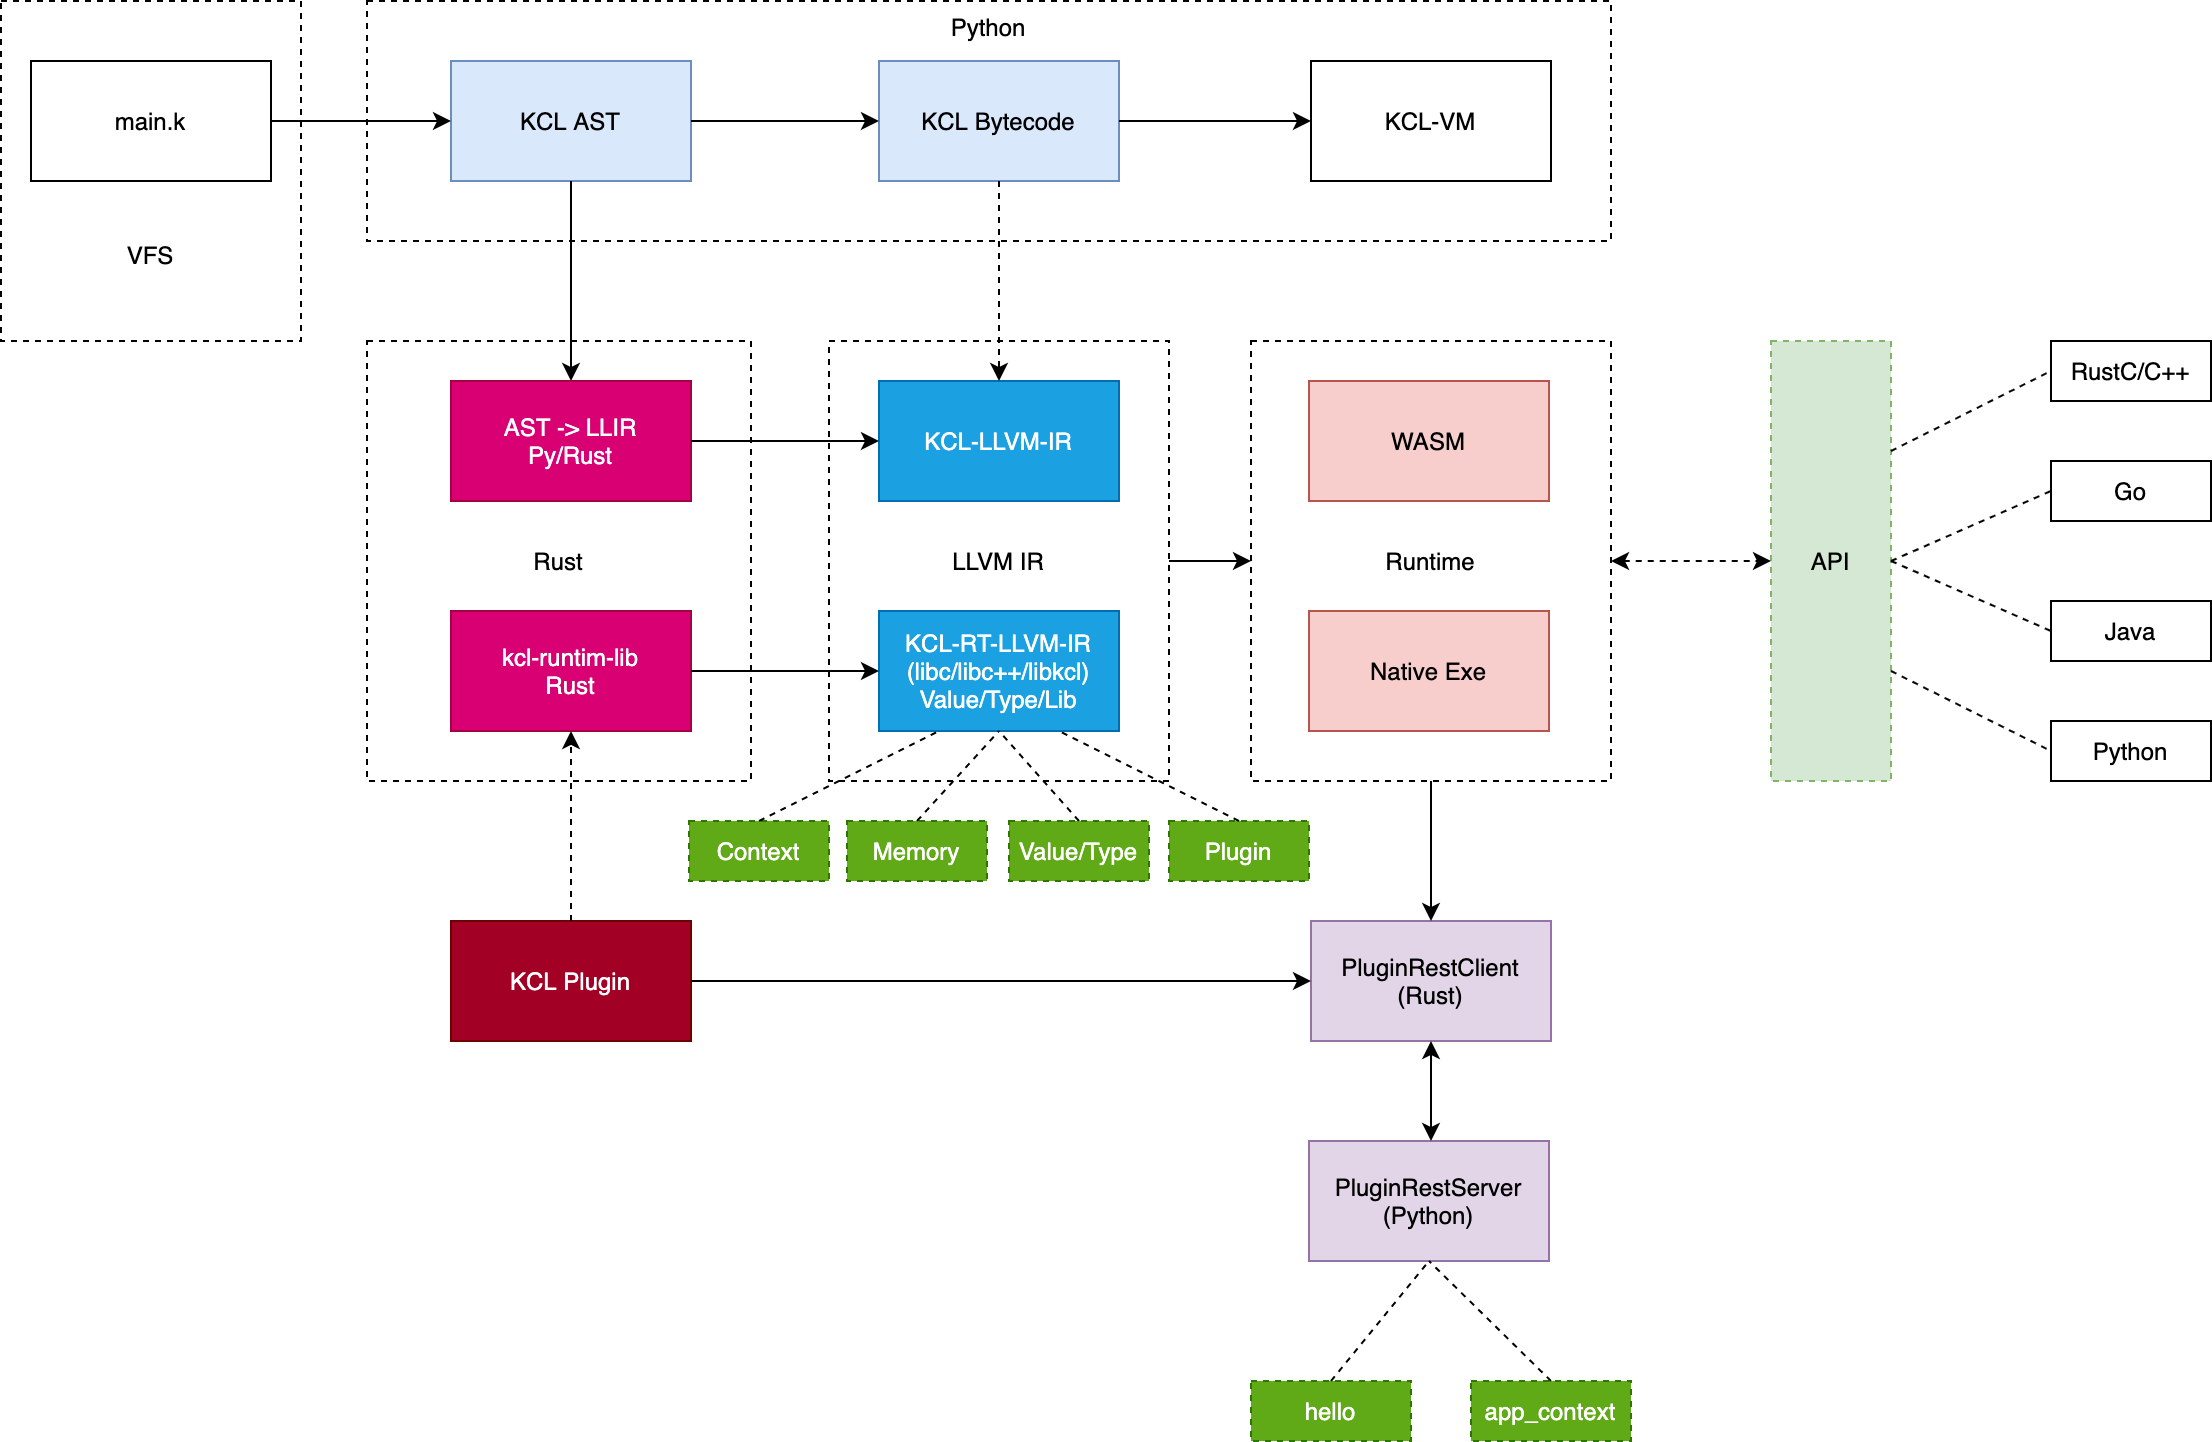

The diagram above was exported from draw.io. Its source (the exported page's mxGraphModel, read from the mxfile embedded in the PNG):
<mxGraphModel dx="1719" dy="672" grid="1" gridSize="10" guides="1" tooltips="1" connect="1" arrows="1" fold="1" page="1" pageScale="1" pageWidth="827" pageHeight="1169" math="0" shadow="0">
  <root>
    <mxCell id="0" />
    <mxCell id="1" parent="0" />
    <mxCell id="yg8NMnkAmzuT1WfWaaNt-3" value="Rust" style="rounded=0;whiteSpace=wrap;html=1;dashed=1;verticalAlign=middle;" parent="1" vertex="1">
      <mxGeometry x="158" y="180" width="192" height="220" as="geometry" />
    </mxCell>
    <mxCell id="yg8NMnkAmzuT1WfWaaNt-1" value="Python" style="rounded=0;whiteSpace=wrap;html=1;dashed=1;verticalAlign=top;" parent="1" vertex="1">
      <mxGeometry x="158" y="10" width="622" height="120" as="geometry" />
    </mxCell>
    <mxCell id="5CCnz0Qs9cC5tOrITOX7-27" value="&lt;br&gt;&lt;br&gt;&lt;br&gt;&lt;br&gt;&lt;br&gt;&lt;br&gt;VFS" style="rounded=0;whiteSpace=wrap;html=1;dashed=1;" parent="1" vertex="1">
      <mxGeometry x="-25" y="10" width="150" height="170" as="geometry" />
    </mxCell>
    <mxCell id="5CCnz0Qs9cC5tOrITOX7-7" value="Runtime" style="rounded=0;whiteSpace=wrap;html=1;dashed=1;" parent="1" vertex="1">
      <mxGeometry x="600" y="180" width="180" height="220" as="geometry" />
    </mxCell>
    <mxCell id="AVWXwGIyLeYbNMiYMfGn-35" value="LLVM IR" style="rounded=0;whiteSpace=wrap;html=1;dashed=1;" parent="1" vertex="1">
      <mxGeometry x="389" y="180" width="170" height="220" as="geometry" />
    </mxCell>
    <mxCell id="AVWXwGIyLeYbNMiYMfGn-11" value="KCL Bytecode" style="rounded=0;whiteSpace=wrap;html=1;fillColor=#dae8fc;strokeColor=#6c8ebf;" parent="1" vertex="1">
      <mxGeometry x="414" y="40" width="120" height="60" as="geometry" />
    </mxCell>
    <mxCell id="AVWXwGIyLeYbNMiYMfGn-12" value="KCL-LLVM-IR" style="rounded=0;whiteSpace=wrap;html=1;fillColor=#1ba1e2;strokeColor=#006EAF;fontColor=#ffffff;" parent="1" vertex="1">
      <mxGeometry x="414" y="200" width="120" height="60" as="geometry" />
    </mxCell>
    <mxCell id="AVWXwGIyLeYbNMiYMfGn-14" value="KCL-RT-LLVM-IR&lt;br&gt;(libc/libc++/libkcl)&lt;br&gt;Value/Type/Lib" style="rounded=0;whiteSpace=wrap;html=1;fillColor=#1ba1e2;strokeColor=#006EAF;fontColor=#ffffff;" parent="1" vertex="1">
      <mxGeometry x="414" y="315" width="120" height="60" as="geometry" />
    </mxCell>
    <mxCell id="AVWXwGIyLeYbNMiYMfGn-15" value="KCL-VM" style="rounded=0;whiteSpace=wrap;html=1;" parent="1" vertex="1">
      <mxGeometry x="630" y="40" width="120" height="60" as="geometry" />
    </mxCell>
    <mxCell id="AVWXwGIyLeYbNMiYMfGn-23" value="KCL AST" style="rounded=0;whiteSpace=wrap;html=1;fillColor=#dae8fc;strokeColor=#6c8ebf;" parent="1" vertex="1">
      <mxGeometry x="200" y="40" width="120" height="60" as="geometry" />
    </mxCell>
    <mxCell id="AVWXwGIyLeYbNMiYMfGn-28" value="main.k" style="rounded=0;whiteSpace=wrap;html=1;" parent="1" vertex="1">
      <mxGeometry x="-10" y="40" width="120" height="60" as="geometry" />
    </mxCell>
    <mxCell id="AVWXwGIyLeYbNMiYMfGn-29" value="" style="endArrow=classic;html=1;exitX=1;exitY=0.5;exitDx=0;exitDy=0;entryX=0;entryY=0.5;entryDx=0;entryDy=0;" parent="1" source="AVWXwGIyLeYbNMiYMfGn-28" target="AVWXwGIyLeYbNMiYMfGn-23" edge="1">
      <mxGeometry width="50" height="50" relative="1" as="geometry">
        <mxPoint x="390" y="190" as="sourcePoint" />
        <mxPoint x="440" y="140" as="targetPoint" />
      </mxGeometry>
    </mxCell>
    <mxCell id="AVWXwGIyLeYbNMiYMfGn-30" value="" style="endArrow=classic;html=1;exitX=1;exitY=0.5;exitDx=0;exitDy=0;entryX=0;entryY=0.5;entryDx=0;entryDy=0;" parent="1" source="AVWXwGIyLeYbNMiYMfGn-23" target="AVWXwGIyLeYbNMiYMfGn-11" edge="1">
      <mxGeometry width="50" height="50" relative="1" as="geometry">
        <mxPoint x="120" y="80" as="sourcePoint" />
        <mxPoint x="210" y="80" as="targetPoint" />
      </mxGeometry>
    </mxCell>
    <mxCell id="AVWXwGIyLeYbNMiYMfGn-31" value="" style="endArrow=classic;html=1;entryX=0;entryY=0.5;entryDx=0;entryDy=0;startArrow=none;exitX=1;exitY=0.5;exitDx=0;exitDy=0;" parent="1" source="AVWXwGIyLeYbNMiYMfGn-11" target="AVWXwGIyLeYbNMiYMfGn-15" edge="1">
      <mxGeometry width="50" height="50" relative="1" as="geometry">
        <mxPoint x="540" y="70" as="sourcePoint" />
        <mxPoint x="220" y="90" as="targetPoint" />
      </mxGeometry>
    </mxCell>
    <mxCell id="AVWXwGIyLeYbNMiYMfGn-32" value="kcl-runtim-lib&lt;br&gt;Rust" style="rounded=0;whiteSpace=wrap;html=1;fillColor=#d80073;strokeColor=#A50040;fontColor=#ffffff;" parent="1" vertex="1">
      <mxGeometry x="200" y="315" width="120" height="60" as="geometry" />
    </mxCell>
    <mxCell id="AVWXwGIyLeYbNMiYMfGn-34" value="" style="endArrow=classic;html=1;exitX=1;exitY=0.5;exitDx=0;exitDy=0;entryX=0;entryY=0.5;entryDx=0;entryDy=0;" parent="1" source="AVWXwGIyLeYbNMiYMfGn-32" target="AVWXwGIyLeYbNMiYMfGn-14" edge="1">
      <mxGeometry width="50" height="50" relative="1" as="geometry">
        <mxPoint x="390" y="485" as="sourcePoint" />
        <mxPoint x="440" y="435" as="targetPoint" />
      </mxGeometry>
    </mxCell>
    <mxCell id="AVWXwGIyLeYbNMiYMfGn-36" value="WASM" style="rounded=0;whiteSpace=wrap;html=1;fillColor=#f8cecc;strokeColor=#b85450;" parent="1" vertex="1">
      <mxGeometry x="629" y="200" width="120" height="60" as="geometry" />
    </mxCell>
    <mxCell id="AVWXwGIyLeYbNMiYMfGn-39" value="" style="endArrow=classic;html=1;exitX=0.5;exitY=1;exitDx=0;exitDy=0;entryX=0.5;entryY=0;entryDx=0;entryDy=0;" parent="1" source="AVWXwGIyLeYbNMiYMfGn-23" target="AVWXwGIyLeYbNMiYMfGn-42" edge="1">
      <mxGeometry width="50" height="50" relative="1" as="geometry">
        <mxPoint x="390" y="370" as="sourcePoint" />
        <mxPoint x="260" y="170" as="targetPoint" />
      </mxGeometry>
    </mxCell>
    <mxCell id="AVWXwGIyLeYbNMiYMfGn-42" value="AST -&amp;gt; LLIR&lt;br&gt;Py/Rust" style="rounded=0;whiteSpace=wrap;html=1;fillColor=#d80073;strokeColor=#A50040;fontColor=#ffffff;" parent="1" vertex="1">
      <mxGeometry x="200" y="200" width="120" height="60" as="geometry" />
    </mxCell>
    <mxCell id="AVWXwGIyLeYbNMiYMfGn-43" value="" style="endArrow=classic;html=1;entryX=0;entryY=0.5;entryDx=0;entryDy=0;exitX=1;exitY=0.5;exitDx=0;exitDy=0;" parent="1" source="AVWXwGIyLeYbNMiYMfGn-42" target="AVWXwGIyLeYbNMiYMfGn-12" edge="1">
      <mxGeometry width="50" height="50" relative="1" as="geometry">
        <mxPoint x="569" y="300" as="sourcePoint" />
        <mxPoint x="639" y="300" as="targetPoint" />
      </mxGeometry>
    </mxCell>
    <mxCell id="SPxOS5e4WPvomx_BhyH6-1" value="Native Exe" style="rounded=0;whiteSpace=wrap;html=1;fillColor=#f8cecc;strokeColor=#b85450;" parent="1" vertex="1">
      <mxGeometry x="629" y="315" width="120" height="60" as="geometry" />
    </mxCell>
    <mxCell id="SPxOS5e4WPvomx_BhyH6-2" value="" style="endArrow=classic;html=1;exitX=1;exitY=0.5;exitDx=0;exitDy=0;entryX=0;entryY=0.5;entryDx=0;entryDy=0;" parent="1" source="AVWXwGIyLeYbNMiYMfGn-35" target="5CCnz0Qs9cC5tOrITOX7-7" edge="1">
      <mxGeometry width="50" height="50" relative="1" as="geometry">
        <mxPoint x="569" y="300" as="sourcePoint" />
        <mxPoint x="629" y="345" as="targetPoint" />
      </mxGeometry>
    </mxCell>
    <mxCell id="5CCnz0Qs9cC5tOrITOX7-1" value="KCL Plugin" style="rounded=0;whiteSpace=wrap;html=1;fillColor=#a20025;strokeColor=#6F0000;fontColor=#ffffff;" parent="1" vertex="1">
      <mxGeometry x="200" y="470" width="120" height="60" as="geometry" />
    </mxCell>
    <mxCell id="5CCnz0Qs9cC5tOrITOX7-4" value="PluginRestClient&lt;br&gt;(Rust)" style="rounded=0;whiteSpace=wrap;html=1;fillColor=#e1d5e7;strokeColor=#9673a6;" parent="1" vertex="1">
      <mxGeometry x="630" y="470" width="120" height="60" as="geometry" />
    </mxCell>
    <mxCell id="5CCnz0Qs9cC5tOrITOX7-5" value="" style="endArrow=classic;html=1;exitX=1;exitY=0.5;exitDx=0;exitDy=0;entryX=0;entryY=0.5;entryDx=0;entryDy=0;" parent="1" source="5CCnz0Qs9cC5tOrITOX7-1" target="5CCnz0Qs9cC5tOrITOX7-4" edge="1">
      <mxGeometry width="50" height="50" relative="1" as="geometry">
        <mxPoint x="540" y="410" as="sourcePoint" />
        <mxPoint x="590" y="360" as="targetPoint" />
      </mxGeometry>
    </mxCell>
    <mxCell id="5CCnz0Qs9cC5tOrITOX7-8" value="" style="endArrow=classic;html=1;exitX=0.5;exitY=1;exitDx=0;exitDy=0;entryX=0.5;entryY=0;entryDx=0;entryDy=0;" parent="1" source="5CCnz0Qs9cC5tOrITOX7-7" target="5CCnz0Qs9cC5tOrITOX7-4" edge="1">
      <mxGeometry width="50" height="50" relative="1" as="geometry">
        <mxPoint x="550" y="530" as="sourcePoint" />
        <mxPoint x="600" y="480" as="targetPoint" />
      </mxGeometry>
    </mxCell>
    <mxCell id="5CCnz0Qs9cC5tOrITOX7-9" value="" style="endArrow=classic;html=1;exitX=0.5;exitY=1;exitDx=0;exitDy=0;entryX=0.5;entryY=0;entryDx=0;entryDy=0;dashed=1;" parent="1" source="AVWXwGIyLeYbNMiYMfGn-11" target="AVWXwGIyLeYbNMiYMfGn-12" edge="1">
      <mxGeometry width="50" height="50" relative="1" as="geometry">
        <mxPoint x="420" y="370" as="sourcePoint" />
        <mxPoint x="470" y="320" as="targetPoint" />
      </mxGeometry>
    </mxCell>
    <mxCell id="5CCnz0Qs9cC5tOrITOX7-14" value="" style="endArrow=classic;html=1;dashed=1;exitX=0.5;exitY=0;exitDx=0;exitDy=0;entryX=0.5;entryY=1;entryDx=0;entryDy=0;" parent="1" source="5CCnz0Qs9cC5tOrITOX7-1" target="AVWXwGIyLeYbNMiYMfGn-32" edge="1">
      <mxGeometry width="50" height="50" relative="1" as="geometry">
        <mxPoint x="420" y="390" as="sourcePoint" />
        <mxPoint x="260" y="380" as="targetPoint" />
      </mxGeometry>
    </mxCell>
    <mxCell id="5CCnz0Qs9cC5tOrITOX7-25" value="API" style="rounded=0;whiteSpace=wrap;html=1;dashed=1;fillColor=#d5e8d4;strokeColor=#82b366;" parent="1" vertex="1">
      <mxGeometry x="860" y="180" width="60" height="220" as="geometry" />
    </mxCell>
    <mxCell id="5CCnz0Qs9cC5tOrITOX7-26" value="" style="endArrow=classic;startArrow=classic;html=1;dashed=1;entryX=0;entryY=0.5;entryDx=0;entryDy=0;exitX=1;exitY=0.5;exitDx=0;exitDy=0;" parent="1" source="5CCnz0Qs9cC5tOrITOX7-7" target="5CCnz0Qs9cC5tOrITOX7-25" edge="1">
      <mxGeometry width="50" height="50" relative="1" as="geometry">
        <mxPoint x="690" y="450" as="sourcePoint" />
        <mxPoint x="740" y="400" as="targetPoint" />
      </mxGeometry>
    </mxCell>
    <mxCell id="5CCnz0Qs9cC5tOrITOX7-31" value="RustC/C++" style="rounded=0;whiteSpace=wrap;html=1;" parent="1" vertex="1">
      <mxGeometry x="1000" y="180" width="80" height="30" as="geometry" />
    </mxCell>
    <mxCell id="5CCnz0Qs9cC5tOrITOX7-32" value="Go" style="rounded=0;whiteSpace=wrap;html=1;" parent="1" vertex="1">
      <mxGeometry x="1000" y="240" width="80" height="30" as="geometry" />
    </mxCell>
    <mxCell id="5CCnz0Qs9cC5tOrITOX7-33" value="Java" style="rounded=0;whiteSpace=wrap;html=1;" parent="1" vertex="1">
      <mxGeometry x="1000" y="310" width="80" height="30" as="geometry" />
    </mxCell>
    <mxCell id="5CCnz0Qs9cC5tOrITOX7-34" value="Python" style="rounded=0;whiteSpace=wrap;html=1;" parent="1" vertex="1">
      <mxGeometry x="1000" y="370" width="80" height="30" as="geometry" />
    </mxCell>
    <mxCell id="5CCnz0Qs9cC5tOrITOX7-35" value="" style="endArrow=none;html=1;dashed=1;entryX=0;entryY=0.5;entryDx=0;entryDy=0;exitX=1;exitY=0.25;exitDx=0;exitDy=0;" parent="1" source="5CCnz0Qs9cC5tOrITOX7-25" target="5CCnz0Qs9cC5tOrITOX7-31" edge="1">
      <mxGeometry width="50" height="50" relative="1" as="geometry">
        <mxPoint x="940" y="480" as="sourcePoint" />
        <mxPoint x="990" y="430" as="targetPoint" />
      </mxGeometry>
    </mxCell>
    <mxCell id="5CCnz0Qs9cC5tOrITOX7-37" value="" style="endArrow=none;html=1;dashed=1;entryX=0;entryY=0.5;entryDx=0;entryDy=0;exitX=1;exitY=0.5;exitDx=0;exitDy=0;" parent="1" source="5CCnz0Qs9cC5tOrITOX7-25" target="5CCnz0Qs9cC5tOrITOX7-32" edge="1">
      <mxGeometry width="50" height="50" relative="1" as="geometry">
        <mxPoint x="940" y="480" as="sourcePoint" />
        <mxPoint x="990" y="430" as="targetPoint" />
      </mxGeometry>
    </mxCell>
    <mxCell id="5CCnz0Qs9cC5tOrITOX7-38" value="" style="endArrow=none;html=1;dashed=1;entryX=0;entryY=0.5;entryDx=0;entryDy=0;exitX=1;exitY=0.5;exitDx=0;exitDy=0;" parent="1" source="5CCnz0Qs9cC5tOrITOX7-25" target="5CCnz0Qs9cC5tOrITOX7-33" edge="1">
      <mxGeometry width="50" height="50" relative="1" as="geometry">
        <mxPoint x="940" y="480" as="sourcePoint" />
        <mxPoint x="990" y="430" as="targetPoint" />
      </mxGeometry>
    </mxCell>
    <mxCell id="5CCnz0Qs9cC5tOrITOX7-39" value="" style="endArrow=none;html=1;dashed=1;entryX=0;entryY=0.5;entryDx=0;entryDy=0;exitX=1;exitY=0.75;exitDx=0;exitDy=0;" parent="1" source="5CCnz0Qs9cC5tOrITOX7-25" target="5CCnz0Qs9cC5tOrITOX7-34" edge="1">
      <mxGeometry width="50" height="50" relative="1" as="geometry">
        <mxPoint x="940" y="480" as="sourcePoint" />
        <mxPoint x="990" y="430" as="targetPoint" />
      </mxGeometry>
    </mxCell>
    <mxCell id="5CCnz0Qs9cC5tOrITOX7-40" value="Memory" style="rounded=0;whiteSpace=wrap;html=1;dashed=1;fillColor=#60a917;strokeColor=#2D7600;fontColor=#ffffff;" parent="1" vertex="1">
      <mxGeometry x="398" y="420" width="70" height="30" as="geometry" />
    </mxCell>
    <mxCell id="5CCnz0Qs9cC5tOrITOX7-41" value="Value/Type" style="rounded=0;whiteSpace=wrap;html=1;dashed=1;fillColor=#60a917;strokeColor=#2D7600;fontColor=#ffffff;" parent="1" vertex="1">
      <mxGeometry x="479" y="420" width="70" height="30" as="geometry" />
    </mxCell>
    <mxCell id="5CCnz0Qs9cC5tOrITOX7-42" value="Plugin" style="rounded=0;whiteSpace=wrap;html=1;dashed=1;fillColor=#60a917;strokeColor=#2D7600;fontColor=#ffffff;" parent="1" vertex="1">
      <mxGeometry x="559" y="420" width="70" height="30" as="geometry" />
    </mxCell>
    <mxCell id="5CCnz0Qs9cC5tOrITOX7-43" value="Context" style="rounded=0;whiteSpace=wrap;html=1;dashed=1;fillColor=#60a917;strokeColor=#2D7600;fontColor=#ffffff;" parent="1" vertex="1">
      <mxGeometry x="319" y="420" width="70" height="30" as="geometry" />
    </mxCell>
    <mxCell id="5CCnz0Qs9cC5tOrITOX7-44" value="" style="endArrow=none;html=1;dashed=1;entryX=0.25;entryY=1;entryDx=0;entryDy=0;exitX=0.5;exitY=0;exitDx=0;exitDy=0;" parent="1" source="5CCnz0Qs9cC5tOrITOX7-43" target="AVWXwGIyLeYbNMiYMfGn-14" edge="1">
      <mxGeometry width="50" height="50" relative="1" as="geometry">
        <mxPoint x="540" y="540" as="sourcePoint" />
        <mxPoint x="590" y="490" as="targetPoint" />
      </mxGeometry>
    </mxCell>
    <mxCell id="5CCnz0Qs9cC5tOrITOX7-45" value="" style="endArrow=none;html=1;dashed=1;entryX=0.5;entryY=1;entryDx=0;entryDy=0;exitX=0.5;exitY=0;exitDx=0;exitDy=0;" parent="1" source="5CCnz0Qs9cC5tOrITOX7-40" target="AVWXwGIyLeYbNMiYMfGn-14" edge="1">
      <mxGeometry width="50" height="50" relative="1" as="geometry">
        <mxPoint x="540" y="540" as="sourcePoint" />
        <mxPoint x="590" y="490" as="targetPoint" />
      </mxGeometry>
    </mxCell>
    <mxCell id="5CCnz0Qs9cC5tOrITOX7-46" value="" style="endArrow=none;html=1;dashed=1;entryX=0.5;entryY=1;entryDx=0;entryDy=0;exitX=0.5;exitY=0;exitDx=0;exitDy=0;" parent="1" source="5CCnz0Qs9cC5tOrITOX7-41" target="AVWXwGIyLeYbNMiYMfGn-14" edge="1">
      <mxGeometry width="50" height="50" relative="1" as="geometry">
        <mxPoint x="540" y="540" as="sourcePoint" />
        <mxPoint x="590" y="490" as="targetPoint" />
      </mxGeometry>
    </mxCell>
    <mxCell id="5CCnz0Qs9cC5tOrITOX7-47" value="" style="endArrow=none;html=1;dashed=1;entryX=0.75;entryY=1;entryDx=0;entryDy=0;exitX=0.5;exitY=0;exitDx=0;exitDy=0;" parent="1" source="5CCnz0Qs9cC5tOrITOX7-42" target="AVWXwGIyLeYbNMiYMfGn-14" edge="1">
      <mxGeometry width="50" height="50" relative="1" as="geometry">
        <mxPoint x="540" y="540" as="sourcePoint" />
        <mxPoint x="590" y="490" as="targetPoint" />
      </mxGeometry>
    </mxCell>
    <mxCell id="fxSGyJFmBgO1lGAtvVYY-1" value="PluginRestServer&lt;br&gt;(Python)" style="rounded=0;whiteSpace=wrap;html=1;fillColor=#e1d5e7;strokeColor=#9673a6;" parent="1" vertex="1">
      <mxGeometry x="629" y="580" width="120" height="60" as="geometry" />
    </mxCell>
    <mxCell id="fxSGyJFmBgO1lGAtvVYY-2" value="" style="endArrow=classic;startArrow=classic;html=1;entryX=0.5;entryY=1;entryDx=0;entryDy=0;" parent="1" target="5CCnz0Qs9cC5tOrITOX7-4" edge="1">
      <mxGeometry width="50" height="50" relative="1" as="geometry">
        <mxPoint x="690" y="580" as="sourcePoint" />
        <mxPoint x="770" y="510" as="targetPoint" />
      </mxGeometry>
    </mxCell>
    <mxCell id="fxSGyJFmBgO1lGAtvVYY-3" value="hello" style="rounded=0;whiteSpace=wrap;html=1;dashed=1;fillColor=#60a917;strokeColor=#2D7600;fontColor=#ffffff;" parent="1" vertex="1">
      <mxGeometry x="600" y="700" width="80" height="30" as="geometry" />
    </mxCell>
    <mxCell id="fxSGyJFmBgO1lGAtvVYY-4" value="app_context" style="rounded=0;whiteSpace=wrap;html=1;dashed=1;fillColor=#60a917;strokeColor=#2D7600;fontColor=#ffffff;" parent="1" vertex="1">
      <mxGeometry x="710" y="700" width="80" height="30" as="geometry" />
    </mxCell>
    <mxCell id="fxSGyJFmBgO1lGAtvVYY-5" value="" style="endArrow=none;dashed=1;html=1;entryX=0.5;entryY=1;entryDx=0;entryDy=0;exitX=0.5;exitY=0;exitDx=0;exitDy=0;" parent="1" source="fxSGyJFmBgO1lGAtvVYY-3" target="fxSGyJFmBgO1lGAtvVYY-1" edge="1">
      <mxGeometry width="50" height="50" relative="1" as="geometry">
        <mxPoint x="720" y="870" as="sourcePoint" />
        <mxPoint x="770" y="820" as="targetPoint" />
      </mxGeometry>
    </mxCell>
    <mxCell id="fxSGyJFmBgO1lGAtvVYY-7" value="" style="endArrow=none;dashed=1;html=1;entryX=0.5;entryY=1;entryDx=0;entryDy=0;exitX=0.5;exitY=0;exitDx=0;exitDy=0;" parent="1" source="fxSGyJFmBgO1lGAtvVYY-4" target="fxSGyJFmBgO1lGAtvVYY-1" edge="1">
      <mxGeometry width="50" height="50" relative="1" as="geometry">
        <mxPoint x="719" y="870" as="sourcePoint" />
        <mxPoint x="770" y="820" as="targetPoint" />
      </mxGeometry>
    </mxCell>
  </root>
</mxGraphModel>